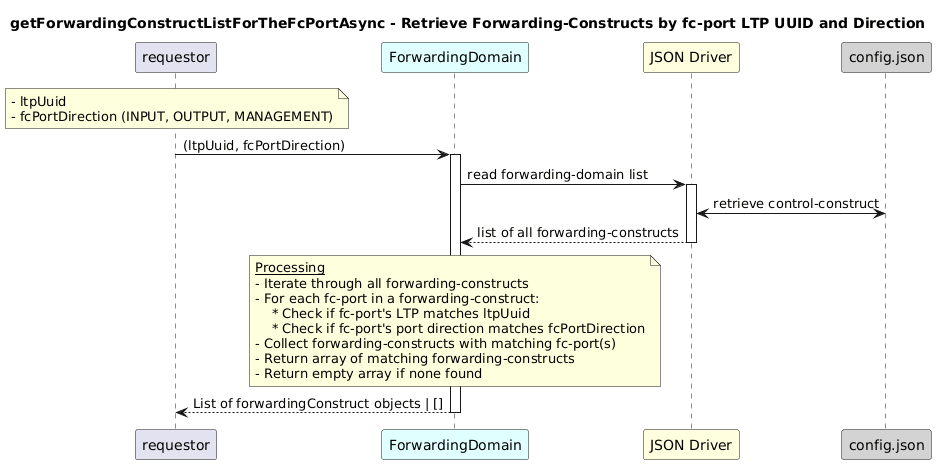

The diagram above was rendered by PlantUML. Its source (embedded in the PNG):
@startuml
skinparam responseMessageBelowArrow true

title
getForwardingConstructListForTheFcPortAsync - Retrieve Forwarding-Constructs by fc-port LTP UUID and Direction
end title

participant "requestor" as requestor
participant "ForwardingDomain" as fdRes #LightCyan
participant "JSON Driver" as jd #LightYellow
participant "config.json" as cfg #LightGrey

note over requestor
  - ltpUuid
  - fcPortDirection (INPUT, OUTPUT, MANAGEMENT)
end note

requestor -> fdRes: (ltpUuid, fcPortDirection)
activate fdRes

fdRes -> jd: read forwarding-domain list
activate jd

jd <-> cfg: retrieve control-construct
jd --> fdRes: list of all forwarding-constructs
deactivate jd

note over fdRes
  <u>Processing</u>
  - Iterate through all forwarding-constructs
  - For each fc-port in a forwarding-construct:
      * Check if fc-port's LTP matches ltpUuid
      * Check if fc-port's port direction matches fcPortDirection
  - Collect forwarding-constructs with matching fc-port(s)
  - Return array of matching forwarding-constructs
  - Return empty array if none found
end note

fdRes --> requestor: List of forwardingConstruct objects | []
deactivate fdRes
@enduml